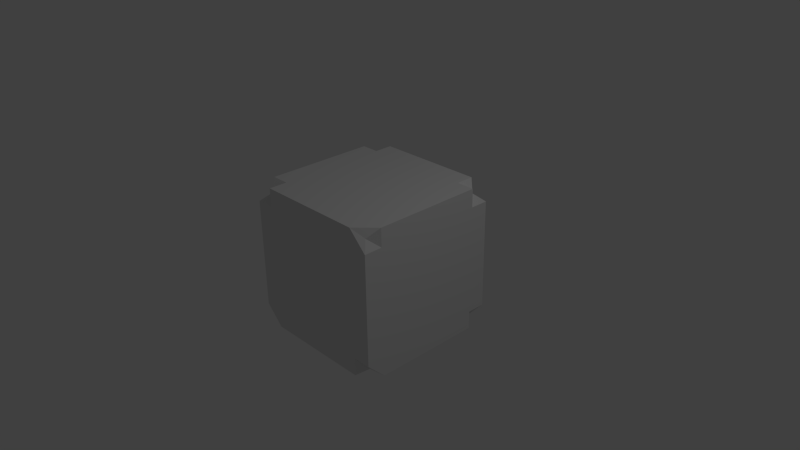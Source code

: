 # Source: box.blend  (saved by Blender 2.65.0; exported with 4.5.12 LTS)
import bpy
from mathutils import Matrix  # noqa: F401  (used for matrix-valued properties, if any)

bpy.ops.wm.read_factory_settings(use_empty=True)
scene = bpy.context.scene
scene.name = 'Scene'

# ---- collections
col_collection_1 = bpy.data.collections.new('Collection 1'); scene.collection.children.link(col_collection_1)

# ---- materials (node trees are filled in below, after node groups)
mat_material = bpy.data.materials.new('Material')
mat_material.alpha_threshold = 0.0
mat_material.use_transparent_shadow = False
mat_material.roughness = 0.5
mat_material.line_color = (0.0, 0.0, 0.0, 1.0)

# ---- material node trees

# ---- world
world_world = bpy.data.worlds.new('World'); scene.world = world_world
world_world.color = (0.05088, 0.05088, 0.05088)
world_world.use_sun_shadow = False
world_world.sun_shadow_jitter_overblur = 0.0
world_world.cycles.sampling_method = 'MANUAL'
world_world.cycles.sample_map_resolution = 256

# ---- cameras
cam_camera = bpy.data.cameras.new('Camera')
cam_camera.clip_end = 100.0
cam_camera.lens = 35.0
cam_camera.sensor_width = 32.0
cam_camera.sensor_height = 18.0
cam_camera.ortho_scale = 7.314
cam_camera.dof.focus_distance = 0.0
cam_camera.dof.aperture_fstop = 128.0

# ---- lights
light_lamp = bpy.data.lights.new('Lamp', 'POINT')
light_lamp.transmission_factor = 0.0
light_lamp.cutoff_distance = 30.0
light_lamp.energy = 100.0
light_lamp.shadow_buffer_clip_start = 1.001
light_lamp.shadow_soft_size = 0.1
light_lamp.shadow_maximum_resolution = 0.006
light_lamp.use_absolute_resolution = True
light_lamp.cycles.use_multiple_importance_sampling = False

# ---- meshes
me_cube = bpy.data.meshes.new('Cube')
me_cube.from_pydata([(0.8624, 0.8684, -0.9163), (0.8624, -0.8624, -0.9163), (-0.8804, -0.8624, -0.9163), (-0.8804, 0.8684, -0.9163), (0.8864, 0.8744, 0.8624), (0.9182, -0.9147, 0.8904), (-0.8744, -0.8864, 0.8624), (-0.8624, 0.8624, 0.8624), (1.0, 0.75, -1.0), (1.0, 0.5, -1.0), (1.0, 0.25, -1.0), (1.0, -5.96e-08, -1.0), (1.0, -0.25, -1.0), (1.0, -0.5, -1.0), (1.0, -0.75, -1.0), (0.75, 1.0, -1.0), (0.5, 1.0, -1.0), (0.25, 1.0, -1.0), (1.937e-07, 1.0, -1.0), (-0.25, 1.0, -1.0), (-0.5, 1.0, -1.0), (-0.75, 1.0, -1.0), (1.0, 1.0, -0.75), (1.0, 1.0, -0.5), (1.0, 1.0, -0.25), (1.0, 1.0, 0.0), (1.0, 1.0, 0.25), (1.0, 1.0, 0.5), (1.0, 1.0, 0.75), (0.75, -1.0, -1.0), (0.5, -1.0, -1.0), (0.25, -1.0, -1.0), (-5.96e-08, -1.0, -1.0), (-0.25, -1.0, -1.0), (-0.5, -1.0, -1.0), (-0.75, -1.0, -1.0), (1.0, -1.0, -0.75), (1.0, -1.0, -0.5), (1.0, -1.0, -0.25), (1.0, -1.0, 0.0), (1.0, -1.0, 0.25), (1.0, -1.0, 0.5), (1.0, -1.0, 0.75), (-1.0, -0.75, -1.0), (-1.0, -0.5, -1.0), (-1.0, -0.25, -1.0), (-1.0, 2.98e-07, -1.0), (-1.0, 0.25, -1.0), (-1.0, 0.5, -1.0), (-1.0, 0.75, -1.0), (-1.0, -1.0, -0.75), (-1.0, -1.0, -0.5), (-1.0, -1.0, -0.25), (-1.0, -1.0, 0.0), (-1.0, -1.0, 0.25), (-1.0, -1.0, 0.5), (-1.0, -1.0, 0.75), (-1.0, 1.0, -0.75), (-1.0, 1.0, -0.5), (-1.0, 1.0, -0.25), (-1.0, 1.0, 0.0), (-1.0, 1.0, 0.25), (-1.0, 1.0, 0.5), (-1.0, 1.0, 0.75), (1.0, 0.75, 1.0), (1.0, 0.5, 1.0), (1.0, 0.25, 1.0), (1.0, -5.364e-07, 1.0), (1.0, -0.25, 1.0), (1.0, -0.5, 1.0), (1.0, -0.75, 1.0), (0.75, 1.0, 1.0), (0.5, 1.0, 1.0), (0.25, 1.0, 1.0), (2.384e-07, 1.0, 1.0), (-0.25, 1.0, 1.0), (-0.5, 1.0, 1.0), (-0.75, 1.0, 1.0), (0.75, -1.0, 1.0), (0.5, -1.0, 1.0), (0.25, -1.0, 1.0), (-4.917e-07, -1.0, 1.0), (-0.25, -1.0, 1.0), (-0.5, -1.0, 1.0), (-0.75, -1.0, 1.0), (-1.0, -0.75, 1.0), (-1.0, -0.5, 1.0), (-1.0, -0.25, 1.0), (-1.0, 1.937e-07, 1.0), (-1.0, 0.25, 1.0), (-1.0, 0.5, 1.0), (-1.0, 0.75, 1.0), (0.75, 0.75, -1.0), (0.5, 0.75, -1.0), (0.25, 0.75, -1.0), (1.937e-07, 0.75, -1.0), (-0.25, 0.75, -1.0), (-0.5, 0.75, -1.0), (-0.75, 0.75, -1.0), (0.75, 0.5, -1.0), (0.5, 0.5, -1.0), (0.25, 0.5, -1.0), (7.451e-08, 0.5, -1.0), (-0.25, 0.5, -1.0), (-0.5, 0.5, -1.0), (-0.75, 0.5, -1.0), (0.75, 0.25, -1.0), (0.5, 0.25, -1.0), (0.25, 0.25, -1.0), (7.451e-08, 0.25, -1.0), (-0.25, 0.25, -1.0), (-0.5, 0.25, -1.0), (-0.75, 0.25, -1.0), (0.75, -1.49e-08, -1.0), (0.5, 2.98e-08, -1.0), (0.25, 7.451e-08, -1.0), (4.47e-08, 1.192e-07, -1.0), (-0.25, 1.639e-07, -1.0), (-0.5, 2.086e-07, -1.0), (-0.75, 2.533e-07, -1.0), (0.75, -0.25, -1.0), (0.5, -0.25, -1.0), (0.25, -0.25, -1.0), (1.49e-08, -0.25, -1.0), (-0.25, -0.25, -1.0), (-0.5, -0.25, -1.0), (-0.75, -0.25, -1.0), (0.75, -0.5, -1.0), (0.5, -0.5, -1.0), (0.25, -0.5, -1.0), (0.0, -0.5, -1.0), (-0.25, -0.5, -1.0), (-0.5, -0.5, -1.0), (-0.75, -0.5, -1.0), (0.75, -0.75, -1.0), (0.5, -0.75, -1.0), (0.25, -0.75, -1.0), (0.0, -0.75, -1.0), (-0.25, -0.75, -1.0), (-0.5, -0.75, -1.0), (-0.75, -0.75, -1.0), (0.75, 0.75, 1.0), (0.75, 0.5, 1.0), (0.75, 0.25, 1.0), (0.75, -4.768e-07, 1.0), (0.75, -0.25, 1.0), (0.75, -0.5, 1.0), (0.75, -0.75, 1.0), (0.5, 0.75, 1.0), (0.5, 0.5, 1.0), (0.5, 0.25, 1.0), (0.5, -4.172e-07, 1.0), (0.5, -0.25, 1.0), (0.5, -0.5, 1.0), (0.5, -0.75, 1.0), (0.25, 0.75, 1.0), (0.25, 0.5, 1.0), (0.25, 0.25, 1.0), (0.25, -3.278e-07, 1.0), (0.25, -0.25, 1.0), (0.25, -0.5, 1.0), (0.25, -0.75, 1.0), (1.471e-07, 0.75, 1.0), (5.588e-08, 0.5, 1.0), (-3.539e-08, 0.25, 1.0), (-1.267e-07, -2.086e-07, 1.0), (-2.179e-07, -0.25, 1.0), (-3.092e-07, -0.5, 1.0), (-4.005e-07, -0.75, 1.0), (-0.25, 0.75, 1.0), (-0.25, 0.5, 1.0), (-0.25, 0.25, 1.0), (-0.25, -1.341e-07, 1.0), (-0.25, -0.25, 1.0), (-0.25, -0.5, 1.0), (-0.25, -0.75, 1.0), (-0.5, 0.75, 1.0), (-0.5, 0.5, 1.0), (-0.5, 0.25, 1.0), (-0.5, -1.49e-08, 1.0), (-0.5, -0.25, 1.0), (-0.5, -0.5, 1.0), (-0.5, -0.75, 1.0), (-0.75, 0.75, 1.0), (-0.75, 0.5, 1.0), (-0.75, 0.25, 1.0), (-0.75, 4.47e-08, 1.0), (-0.75, -0.25, 1.0), (-0.75, -0.5, 1.0), (-0.75, -0.75, 1.0), (1.0, 0.75, -0.75), (1.0, 0.5, -0.75), (1.0, 0.25, -0.75), (1.0, -1.192e-07, -0.75), (1.0, -0.25, -0.75), (1.0, -0.5, -0.75), (1.0, -0.75, -0.75), (1.0, 0.75, -0.5), (1.0, 0.5, -0.5), (1.0, 0.25, -0.5), (1.0, -1.788e-07, -0.5), (1.0, -0.25, -0.5), (1.0, -0.5, -0.5), (1.0, -0.75, -0.5), (1.0, 0.75, -0.25), (1.0, 0.5, -0.25), (1.0, 0.25, -0.25), (1.0, -2.384e-07, -0.25), (1.0, -0.25, -0.25), (1.0, -0.5, -0.25), (1.0, -0.75, -0.25), (1.0, 0.75, 0.0), (1.0, 0.5, 0.0), (1.0, 0.25, 0.0), (1.0, -2.98e-07, 0.0), (1.0, -0.25, 0.0), (1.0, -0.5, 0.0), (1.0, -0.75, 0.0), (1.0, 0.75, 0.25), (1.0, 0.5, 0.25), (1.0, 0.25, 0.25), (1.0, -4.172e-07, 0.25), (1.0, -0.25, 0.25), (1.0, -0.5, 0.25), (1.0, -0.75, 0.25), (1.0, 0.75, 0.5), (1.0, 0.5, 0.5), (1.0, 0.25, 0.5), (1.0, -4.172e-07, 0.5), (1.0, -0.25, 0.5), (1.0, -0.5, 0.5), (1.0, -0.75, 0.5), (1.0, 0.75, 0.75), (1.0, 0.5, 0.75), (1.0, 0.25, 0.75), (1.0, -4.768e-07, 0.75), (1.0, -0.25, 0.75), (1.0, -0.5, 0.75), (1.0, -0.75, 0.75), (0.75, -1.0, -0.75), (0.5, -1.0, -0.75), (0.25, -1.0, -0.75), (-5.96e-08, -1.0, -0.75), (-0.25, -1.0, -0.75), (-0.5, -1.0, -0.75), (-0.75, -1.0, -0.75), (0.75, -1.0, -0.5), (0.5, -1.0, -0.5), (0.25, -1.0, -0.5), (-1.192e-07, -1.0, -0.5), (-0.25, -1.0, -0.5), (-0.5, -1.0, -0.5), (-0.75, -1.0, -0.5), (0.75, -1.0, -0.25), (0.5, -1.0, -0.25), (0.25, -1.0, -0.25), (-2.086e-07, -1.0, -0.25), (-0.25, -1.0, -0.25), (-0.5, -1.0, -0.25), (-0.75, -1.0, -0.25), (0.75, -1.0, 0.0), (0.5, -1.0, 0.0), (0.25, -1.0, 0.0), (-2.086e-07, -1.0, 0.0), (-0.25, -1.0, 0.0), (-0.5, -1.0, 0.0), (-0.75, -1.0, 0.0), (0.75, -1.0, 0.25), (0.5, -1.0, 0.25), (0.25, -1.0, 0.25), (-3.278e-07, -1.0, 0.25), (-0.25, -1.0, 0.25), (-0.5, -1.0, 0.25), (-0.75, -1.0, 0.25), (0.75, -1.0, 0.5), (0.5, -1.0, 0.5), (0.25, -1.0, 0.5), (-3.725e-07, -1.0, 0.5), (-0.25, -1.0, 0.5), (-0.5, -1.0, 0.5), (-0.75, -1.0, 0.5), (0.75, -1.0, 0.75), (0.5, -1.0, 0.75), (0.25, -1.0, 0.75), (-4.321e-07, -1.0, 0.75), (-0.25, -1.0, 0.75), (-0.5, -1.0, 0.75), (-0.75, -1.0, 0.75), (-1.0, -0.75, -0.75), (-1.0, -0.5, -0.75), (-1.0, -0.25, -0.75), (-1.0, 2.98e-07, -0.75), (-1.0, 0.25, -0.75), (-1.0, 0.5, -0.75), (-1.0, 0.75, -0.75), (-1.0, -0.75, -0.5), (-1.0, -0.5, -0.5), (-1.0, -0.25, -0.5), (-1.0, 2.98e-07, -0.5), (-1.0, 0.25, -0.5), (-1.0, 0.5, -0.5), (-1.0, 0.75, -0.5), (-1.0, -0.75, -0.25), (-1.0, -0.5, -0.25), (-1.0, -0.25, -0.25), (-1.0, 2.384e-07, -0.25), (-1.0, 0.25, -0.25), (-1.0, 0.5, -0.25), (-1.0, 0.75, -0.25), (-1.0, -0.75, 0.0), (-1.0, -0.5, 0.0), (-1.0, -0.25, 0.0), (-1.0, 2.384e-07, 0.0), (-1.0, 0.25, 0.0), (-1.0, 0.5, 0.0), (-1.0, 0.75, 0.0), (-1.0, -0.75, 0.25), (-1.0, -0.5, 0.25), (-1.0, -0.25, 0.25), (-1.0, 2.384e-07, 0.25), (-1.0, 0.25, 0.25), (-1.0, 0.5, 0.25), (-1.0, 0.75, 0.25), (-1.0, -0.75, 0.5), (-1.0, -0.5, 0.5), (-1.0, -0.25, 0.5), (-1.0, 2.086e-07, 0.5), (-1.0, 0.25, 0.5), (-1.0, 0.5, 0.5), (-1.0, 0.75, 0.5), (-1.0, -0.75, 0.75), (-1.0, -0.5, 0.75), (-1.0, -0.25, 0.75), (-1.0, 1.937e-07, 0.75), (-1.0, 0.25, 0.75), (-1.0, 0.5, 0.75), (-1.0, 0.75, 0.75), (0.75, 1.0, 0.75), (0.5, 1.0, 0.75), (0.25, 1.0, 0.75), (2.384e-07, 1.0, 0.75), (-0.25, 1.0, 0.75), (-0.5, 1.0, 0.75), (-0.75, 1.0, 0.75), (0.75, 1.0, 0.5), (0.5, 1.0, 0.5), (0.25, 1.0, 0.5), (2.086e-07, 1.0, 0.5), (-0.25, 1.0, 0.5), (-0.5, 1.0, 0.5), (-0.75, 1.0, 0.5), (0.75, 1.0, 0.25), (0.5, 1.0, 0.25), (0.25, 1.0, 0.25), (1.788e-07, 1.0, 0.25), (-0.25, 1.0, 0.25), (-0.5, 1.0, 0.25), (-0.75, 1.0, 0.25), (0.75, 1.0, 0.0), (0.5, 1.0, 0.0), (0.25, 1.0, 0.0), (2.384e-07, 1.0, 0.0), (-0.25, 1.0, 0.0), (-0.5, 1.0, 0.0), (-0.75, 1.0, 0.0), (0.75, 1.0, -0.25), (0.5, 1.0, -0.25), (0.25, 1.0, -0.25), (2.384e-07, 1.0, -0.25), (-0.25, 1.0, -0.25), (-0.5, 1.0, -0.25), (-0.75, 1.0, -0.25), (0.75, 1.0, -0.5), (0.5, 1.0, -0.5), (0.25, 1.0, -0.5), (1.341e-07, 1.0, -0.5), (-0.25, 1.0, -0.5), (-0.5, 1.0, -0.5), (-0.75, 1.0, -0.5), (0.75, 1.0, -0.75), (0.5, 1.0, -0.75), (0.25, 1.0, -0.75), (7.451e-08, 1.0, -0.75), (-0.25, 1.0, -0.75), (-0.5, 1.0, -0.75), (-0.75, 1.0, -0.75)], [], [(140, 35, 2, 43), (189, 85, 6, 84), (238, 70, 5, 42), (287, 84, 6, 56), (336, 91, 7, 63), (385, 21, 3, 57), (21, 98, 49, 3), (98, 105, 48, 49), (105, 112, 47, 48), (112, 119, 46, 47), (119, 126, 45, 46), (126, 133, 44, 45), (133, 140, 43, 44), (0, 8, 92, 15), (15, 92, 93, 16), (16, 93, 94, 17), (17, 94, 95, 18), (18, 95, 96, 19), (19, 96, 97, 20), (20, 97, 98, 21), (8, 9, 99, 92), (92, 99, 100, 93), (93, 100, 101, 94), (94, 101, 102, 95), (95, 102, 103, 96), (96, 103, 104, 97), (97, 104, 105, 98), (9, 10, 106, 99), (99, 106, 107, 100), (100, 107, 108, 101), (101, 108, 109, 102), (102, 109, 110, 103), (103, 110, 111, 104), (104, 111, 112, 105), (10, 11, 113, 106), (106, 113, 114, 107), (107, 114, 115, 108), (108, 115, 116, 109), (109, 116, 117, 110), (110, 117, 118, 111), (111, 118, 119, 112), (11, 12, 120, 113), (113, 120, 121, 114), (114, 121, 122, 115), (115, 122, 123, 116), (116, 123, 124, 117), (117, 124, 125, 118), (118, 125, 126, 119), (12, 13, 127, 120), (120, 127, 128, 121), (121, 128, 129, 122), (122, 129, 130, 123), (123, 130, 131, 124), (124, 131, 132, 125), (125, 132, 133, 126), (13, 14, 134, 127), (127, 134, 135, 128), (128, 135, 136, 129), (129, 136, 137, 130), (130, 137, 138, 131), (131, 138, 139, 132), (132, 139, 140, 133), (14, 1, 29, 134), (134, 29, 30, 135), (135, 30, 31, 136), (136, 31, 32, 137), (137, 32, 33, 138), (138, 33, 34, 139), (139, 34, 35, 140), (70, 147, 78, 5), (147, 154, 79, 78), (154, 161, 80, 79), (161, 168, 81, 80), (168, 175, 82, 81), (175, 182, 83, 82), (182, 189, 84, 83), (4, 71, 141, 64), (64, 141, 142, 65), (65, 142, 143, 66), (66, 143, 144, 67), (67, 144, 145, 68), (68, 145, 146, 69), (69, 146, 147, 70), (71, 72, 148, 141), (141, 148, 149, 142), (142, 149, 150, 143), (143, 150, 151, 144), (144, 151, 152, 145), (145, 152, 153, 146), (146, 153, 154, 147), (72, 73, 155, 148), (148, 155, 156, 149), (149, 156, 157, 150), (150, 157, 158, 151), (151, 158, 159, 152), (152, 159, 160, 153), (153, 160, 161, 154), (73, 74, 162, 155), (155, 162, 163, 156), (156, 163, 164, 157), (157, 164, 165, 158), (158, 165, 166, 159), (159, 166, 167, 160), (160, 167, 168, 161), (74, 75, 169, 162), (162, 169, 170, 163), (163, 170, 171, 164), (164, 171, 172, 165), (165, 172, 173, 166), (166, 173, 174, 167), (167, 174, 175, 168), (75, 76, 176, 169), (169, 176, 177, 170), (170, 177, 178, 171), (171, 178, 179, 172), (172, 179, 180, 173), (173, 180, 181, 174), (174, 181, 182, 175), (76, 77, 183, 176), (176, 183, 184, 177), (177, 184, 185, 178), (178, 185, 186, 179), (179, 186, 187, 180), (180, 187, 188, 181), (181, 188, 189, 182), (77, 7, 91, 183), (183, 91, 90, 184), (184, 90, 89, 185), (185, 89, 88, 186), (186, 88, 87, 187), (187, 87, 86, 188), (188, 86, 85, 189), (14, 196, 36, 1), (196, 203, 37, 36), (203, 210, 38, 37), (210, 217, 39, 38), (217, 224, 40, 39), (224, 231, 41, 40), (231, 238, 42, 41), (0, 22, 190, 8), (8, 190, 191, 9), (9, 191, 192, 10), (10, 192, 193, 11), (11, 193, 194, 12), (12, 194, 195, 13), (13, 195, 196, 14), (22, 23, 197, 190), (190, 197, 198, 191), (191, 198, 199, 192), (192, 199, 200, 193), (193, 200, 201, 194), (194, 201, 202, 195), (195, 202, 203, 196), (23, 24, 204, 197), (197, 204, 205, 198), (198, 205, 206, 199), (199, 206, 207, 200), (200, 207, 208, 201), (201, 208, 209, 202), (202, 209, 210, 203), (24, 25, 211, 204), (204, 211, 212, 205), (205, 212, 213, 206), (206, 213, 214, 207), (207, 214, 215, 208), (208, 215, 216, 209), (209, 216, 217, 210), (25, 26, 218, 211), (211, 218, 219, 212), (212, 219, 220, 213), (213, 220, 221, 214), (214, 221, 222, 215), (215, 222, 223, 216), (216, 223, 224, 217), (26, 27, 225, 218), (218, 225, 226, 219), (219, 226, 227, 220), (220, 227, 228, 221), (221, 228, 229, 222), (222, 229, 230, 223), (223, 230, 231, 224), (27, 28, 232, 225), (225, 232, 233, 226), (226, 233, 234, 227), (227, 234, 235, 228), (228, 235, 236, 229), (229, 236, 237, 230), (230, 237, 238, 231), (28, 4, 64, 232), (232, 64, 65, 233), (233, 65, 66, 234), (234, 66, 67, 235), (235, 67, 68, 236), (236, 68, 69, 237), (237, 69, 70, 238), (35, 245, 50, 2), (245, 252, 51, 50), (252, 259, 52, 51), (259, 266, 53, 52), (266, 273, 54, 53), (273, 280, 55, 54), (280, 287, 56, 55), (1, 36, 239, 29), (29, 239, 240, 30), (30, 240, 241, 31), (31, 241, 242, 32), (32, 242, 243, 33), (33, 243, 244, 34), (34, 244, 245, 35), (36, 37, 246, 239), (239, 246, 247, 240), (240, 247, 248, 241), (241, 248, 249, 242), (242, 249, 250, 243), (243, 250, 251, 244), (244, 251, 252, 245), (37, 38, 253, 246), (246, 253, 254, 247), (247, 254, 255, 248), (248, 255, 256, 249), (249, 256, 257, 250), (250, 257, 258, 251), (251, 258, 259, 252), (38, 39, 260, 253), (253, 260, 261, 254), (254, 261, 262, 255), (255, 262, 263, 256), (256, 263, 264, 257), (257, 264, 265, 258), (258, 265, 266, 259), (39, 40, 267, 260), (260, 267, 268, 261), (261, 268, 269, 262), (262, 269, 270, 263), (263, 270, 271, 264), (264, 271, 272, 265), (265, 272, 273, 266), (40, 41, 274, 267), (267, 274, 275, 268), (268, 275, 276, 269), (269, 276, 277, 270), (270, 277, 278, 271), (271, 278, 279, 272), (272, 279, 280, 273), (41, 42, 281, 274), (274, 281, 282, 275), (275, 282, 283, 276), (276, 283, 284, 277), (277, 284, 285, 278), (278, 285, 286, 279), (279, 286, 287, 280), (42, 5, 78, 281), (281, 78, 79, 282), (282, 79, 80, 283), (283, 80, 81, 284), (284, 81, 82, 285), (285, 82, 83, 286), (286, 83, 84, 287), (49, 294, 57, 3), (294, 301, 58, 57), (301, 308, 59, 58), (308, 315, 60, 59), (315, 322, 61, 60), (322, 329, 62, 61), (329, 336, 63, 62), (2, 50, 288, 43), (43, 288, 289, 44), (44, 289, 290, 45), (45, 290, 291, 46), (46, 291, 292, 47), (47, 292, 293, 48), (48, 293, 294, 49), (50, 51, 295, 288), (288, 295, 296, 289), (289, 296, 297, 290), (290, 297, 298, 291), (291, 298, 299, 292), (292, 299, 300, 293), (293, 300, 301, 294), (51, 52, 302, 295), (295, 302, 303, 296), (296, 303, 304, 297), (297, 304, 305, 298), (298, 305, 306, 299), (299, 306, 307, 300), (300, 307, 308, 301), (52, 53, 309, 302), (302, 309, 310, 303), (303, 310, 311, 304), (304, 311, 312, 305), (305, 312, 313, 306), (306, 313, 314, 307), (307, 314, 315, 308), (53, 54, 316, 309), (309, 316, 317, 310), (310, 317, 318, 311), (311, 318, 319, 312), (312, 319, 320, 313), (313, 320, 321, 314), (314, 321, 322, 315), (54, 55, 323, 316), (316, 323, 324, 317), (317, 324, 325, 318), (318, 325, 326, 319), (319, 326, 327, 320), (320, 327, 328, 321), (321, 328, 329, 322), (55, 56, 330, 323), (323, 330, 331, 324), (324, 331, 332, 325), (325, 332, 333, 326), (326, 333, 334, 327), (327, 334, 335, 328), (328, 335, 336, 329), (56, 6, 85, 330), (330, 85, 86, 331), (331, 86, 87, 332), (332, 87, 88, 333), (333, 88, 89, 334), (334, 89, 90, 335), (335, 90, 91, 336), (77, 343, 63, 7), (343, 350, 62, 63), (350, 357, 61, 62), (357, 364, 60, 61), (364, 371, 59, 60), (371, 378, 58, 59), (378, 385, 57, 58), (4, 28, 337, 71), (71, 337, 338, 72), (72, 338, 339, 73), (73, 339, 340, 74), (74, 340, 341, 75), (75, 341, 342, 76), (76, 342, 343, 77), (28, 27, 344, 337), (337, 344, 345, 338), (338, 345, 346, 339), (339, 346, 347, 340), (340, 347, 348, 341), (341, 348, 349, 342), (342, 349, 350, 343), (27, 26, 351, 344), (344, 351, 352, 345), (345, 352, 353, 346), (346, 353, 354, 347), (347, 354, 355, 348), (348, 355, 356, 349), (349, 356, 357, 350), (26, 25, 358, 351), (351, 358, 359, 352), (352, 359, 360, 353), (353, 360, 361, 354), (354, 361, 362, 355), (355, 362, 363, 356), (356, 363, 364, 357), (25, 24, 365, 358), (358, 365, 366, 359), (359, 366, 367, 360), (360, 367, 368, 361), (361, 368, 369, 362), (362, 369, 370, 363), (363, 370, 371, 364), (24, 23, 372, 365), (365, 372, 373, 366), (366, 373, 374, 367), (367, 374, 375, 368), (368, 375, 376, 369), (369, 376, 377, 370), (370, 377, 378, 371), (23, 22, 379, 372), (372, 379, 380, 373), (373, 380, 381, 374), (374, 381, 382, 375), (375, 382, 383, 376), (376, 383, 384, 377), (377, 384, 385, 378), (22, 0, 15, 379), (379, 15, 16, 380), (380, 16, 17, 381), (381, 17, 18, 382), (382, 18, 19, 383), (383, 19, 20, 384), (384, 20, 21, 385)])
me_cube.materials.append(mat_material)
me_cube.use_remesh_preserve_volume = False
me_cube.use_remesh_preserve_attributes = False
me_cube.use_mirror_vertex_groups = False
me_cube.update()

# ---- objects
ob_cube_lod0 = bpy.data.objects.new('cube-lod0', me_cube)
ob_lamp = bpy.data.objects.new('Lamp', light_lamp)
ob_camera = bpy.data.objects.new('Camera', cam_camera)

# ---- transforms, parenting, visibility, modifiers, constraints
ob_cube_lod0.location = (0.0, 0.0, 0.0)
ob_cube_lod0.lock_rotations_4d = False
ob_cube_lod0.empty_display_type = 'ARROWS'
ob_cube_lod0.lineart.crease_threshold = 0.0
ob_lamp.location = (4.076, 1.005, 5.904)
ob_lamp.rotation_euler = (0.6503, 0.05522, 1.866)
ob_lamp.lock_rotations_4d = False
ob_lamp.empty_display_type = 'ARROWS'
ob_lamp.color = (0.0, 0.0, 0.0, 0.0)
ob_lamp.lineart.crease_threshold = 0.0
ob_camera.location = (7.481, -6.508, 5.344)
ob_camera.rotation_euler = (1.109, 0.01082, 0.8149)
ob_camera.lock_rotations_4d = False
ob_camera.empty_display_type = 'ARROWS'
ob_camera.color = (0.0, 0.0, 0.0, 0.0)
ob_camera.display_type = 'WIRE'
ob_camera.lineart.crease_threshold = 0.0

# ---- collection membership
col_collection_1.objects.link(ob_cube_lod0)
col_collection_1.objects.link(ob_lamp)
col_collection_1.objects.link(ob_camera)

# ---- scene / render settings (as saved in the file)
scene.camera = ob_camera
scene.frame_start = 1; scene.frame_end = 250; scene.frame_set(1)
scene.render.engine = 'BLENDER_EEVEE_NEXT'
scene.render.image_settings.color_mode = 'RGB'
scene.render.image_settings.compression = 90
scene.render.resolution_percentage = 50
scene.render.dither_intensity = 0.0
scene.render.bake_margin = 2
scene.render.bake_bias = 0.0
scene.cycles.use_denoising = False
scene.cycles.samples = 10
scene.cycles.sampling_pattern = 'TABULATED_SOBOL'
scene.cycles.light_sampling_threshold = 0.0
scene.cycles.use_adaptive_sampling = False
scene.cycles.use_light_tree = False
scene.cycles.blur_glossy = 0.0
scene.cycles.volume_bounces = 1
scene.cycles.pixel_filter_type = 'GAUSSIAN'
scene.cycles.sample_clamp_indirect = 0.0
scene.view_settings.view_transform = 'Standard'
bpy.context.view_layer.update()

